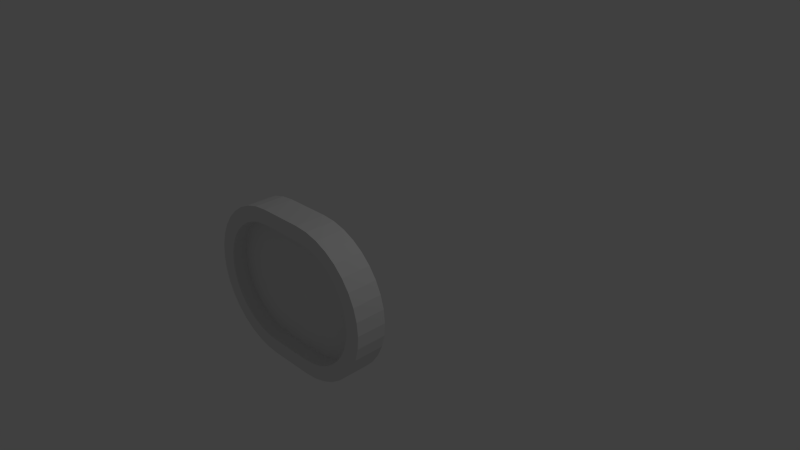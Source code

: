 # Source: bucovarcrc.blend  (saved by Blender 2.73.0; exported with 4.5.12 LTS)
import bpy
from mathutils import Matrix  # noqa: F401  (used for matrix-valued properties, if any)

bpy.ops.wm.read_factory_settings(use_empty=True)
scene = bpy.context.scene
scene.name = 'Scene'

# ---- collections
col_collection_1 = bpy.data.collections.new('Collection 1'); scene.collection.children.link(col_collection_1)

# ---- materials (node trees are filled in below, after node groups)
mat_material = bpy.data.materials.new('Material')
mat_material.alpha_threshold = 0.0
mat_material.use_transparent_shadow = False
mat_material.roughness = 0.5
mat_material.line_color = (0.0, 0.0, 0.0, 1.0)

# ---- material node trees

# ---- world
world_world = bpy.data.worlds.new('World'); scene.world = world_world
world_world.color = (0.05088, 0.05088, 0.05088)
world_world.use_sun_shadow = False
world_world.sun_shadow_jitter_overblur = 0.0
world_world.cycles.sampling_method = 'MANUAL'
world_world.cycles.sample_map_resolution = 256

# ---- cameras
cam_camera = bpy.data.cameras.new('Camera')
cam_camera.clip_end = 100.0
cam_camera.lens = 35.0
cam_camera.sensor_width = 32.0
cam_camera.sensor_height = 18.0
cam_camera.ortho_scale = 7.314
cam_camera.dof.focus_distance = 0.0
cam_camera.dof.aperture_fstop = 128.0

# ---- lights
light_lamp = bpy.data.lights.new('Lamp', 'POINT')
light_lamp.transmission_factor = 0.0
light_lamp.cutoff_distance = 30.0
light_lamp.energy = 100.0
light_lamp.shadow_buffer_clip_start = 1.001
light_lamp.shadow_soft_size = 0.1
light_lamp.shadow_maximum_resolution = 0.006
light_lamp.use_absolute_resolution = True
light_lamp.cycles.use_multiple_importance_sampling = False

# ---- meshes
me_cube = bpy.data.meshes.new('Cube')
me_cube.from_pydata([(-4.816e-07, 1.4, 0.8), (-1.555e-06, 1.2, 0.8), (-4.816e-07, 1.4, 1.0), (-1.555e-06, 1.2, 1.0), (-2.151e-06, 1.0, 0.8), (-2.151e-06, 1.0, 1.0), (1.1, 1.4, 0.0), (1.1, 1.2, 0.0), (0.3, 1.4, 0.8), (0.3, 1.2, 0.8), (0.3, 1.4, 1.0), (0.3, 1.2, 1.0), (1.1, 1.0, 0.0), (0.3, 1.0, 0.8), (0.3, 1.0, 1.0), (1.3, 1.4, 0.0), (1.3, 1.2, 0.0), (1.3, 1.0, 0.0), (-2.151e-06, 1.0, 1.49e-08), (-1.555e-06, 1.2, 1.49e-08), (0.4389, 1.4, 0.7878), (0.4389, 1.2, 0.7878), (0.4736, 1.4, 0.9848), (0.4736, 1.2, 0.9848), (0.4389, 1.0, 0.7878), (0.4736, 1.0, 0.9848), (0.5736, 1.4, 0.7518), (0.5736, 1.2, 0.7518), (0.642, 1.4, 0.9397), (0.642, 1.2, 0.9397), (0.5736, 1.0, 0.7518), (0.642, 1.0, 0.9397), (0.7, 1.4, 0.6928), (0.7, 1.2, 0.6928), (0.8, 1.4, 0.866), (0.8, 1.2, 0.866), (0.7, 1.0, 0.6928), (0.8, 1.0, 0.866), (0.8142, 1.4, 0.6128), (0.8142, 1.2, 0.6128), (0.9428, 1.4, 0.766), (0.9428, 1.2, 0.766), (0.8142, 1.0, 0.6128), (0.9428, 1.0, 0.766), (0.9128, 1.4, 0.5142), (0.9128, 1.2, 0.5142), (1.066, 1.4, 0.6428), (1.066, 1.2, 0.6428), (0.9128, 1.0, 0.5142), (1.066, 1.0, 0.6428), (0.9928, 1.4, 0.4), (0.9928, 1.2, 0.4), (1.166, 1.4, 0.5), (1.166, 1.2, 0.5), (0.9928, 1.0, 0.4), (1.166, 1.0, 0.5), (1.052, 1.4, 0.2736), (1.052, 1.2, 0.2736), (1.24, 1.4, 0.342), (1.24, 1.2, 0.342), (1.052, 1.0, 0.2736), (1.24, 1.0, 0.342), (1.088, 1.4, 0.1389), (1.088, 1.2, 0.1389), (1.285, 1.4, 0.1736), (1.285, 1.2, 0.1736), (1.088, 1.0, 0.1389), (1.285, 1.0, 0.1736), (1.1, 1.4, -4.47e-07), (1.1, 1.2, 4.917e-07), (1.3, 1.4, -3.576e-07), (1.3, 1.2, 4.917e-07), (1.1, 1.0, 1.46e-06), (1.3, 1.0, 1.401e-06)], [(17, 12), (15, 6), (7, 16), (7, 12), (16, 17), (15, 16), (6, 7), (7, 19)], [(1, 0, 2, 3), (1, 3, 5, 4), (3, 5, 14, 11), (4, 13, 14, 5), (2, 10, 8, 0), (3, 1, 9, 11), (3, 11, 10, 2), (4, 1, 9, 13), (8, 0, 1, 9), (1, 4, 18, 19), (8, 9, 21, 20), (13, 9, 21, 24), (11, 14, 25, 23), (14, 13, 24, 25), (8, 10, 22, 20), (11, 9, 21, 23), (10, 11, 23, 22), (20, 21, 27, 26), (24, 21, 27, 30), (23, 25, 31, 29), (25, 24, 30, 31), (20, 22, 28, 26), (23, 21, 27, 29), (22, 23, 29, 28), (26, 27, 33, 32), (30, 27, 33, 36), (29, 31, 37, 35), (31, 30, 36, 37), (26, 28, 34, 32), (29, 27, 33, 35), (28, 29, 35, 34), (32, 33, 39, 38), (36, 33, 39, 42), (35, 37, 43, 41), (37, 36, 42, 43), (32, 34, 40, 38), (35, 33, 39, 41), (34, 35, 41, 40), (38, 39, 45, 44), (42, 39, 45, 48), (41, 43, 49, 47), (43, 42, 48, 49), (38, 40, 46, 44), (41, 39, 45, 47), (40, 41, 47, 46), (44, 45, 51, 50), (48, 45, 51, 54), (47, 49, 55, 53), (49, 48, 54, 55), (44, 46, 52, 50), (47, 45, 51, 53), (46, 47, 53, 52), (50, 51, 57, 56), (54, 51, 57, 60), (53, 55, 61, 59), (55, 54, 60, 61), (50, 52, 58, 56), (53, 51, 57, 59), (52, 53, 59, 58), (56, 57, 63, 62), (60, 57, 63, 66), (59, 61, 67, 65), (61, 60, 66, 67), (56, 58, 64, 62), (59, 57, 63, 65), (58, 59, 65, 64), (62, 63, 69, 68), (66, 63, 69, 72), (65, 67, 73, 71), (67, 66, 72, 73), (62, 64, 70, 68), (65, 63, 69, 71), (64, 65, 71, 70), (1, 9, 21, 27, 33, 39, 45, 51, 57, 63, 69, 19), (13, 4, 18, 12, 72, 66, 60, 54, 48, 42, 36, 30, 24)])
me_cube.materials.append(mat_material)
me_cube.use_remesh_preserve_volume = False
me_cube.use_remesh_preserve_attributes = False
me_cube.use_mirror_vertex_groups = False
me_cube.update()

# ---- objects
ob_cube = bpy.data.objects.new('Cube', me_cube)
ob_lamp = bpy.data.objects.new('Lamp', light_lamp)
ob_camera = bpy.data.objects.new('Camera', cam_camera)

# ---- transforms, parenting, visibility, modifiers, constraints
ob_cube.location = (0.0, 0.0, 0.0)
ob_cube.rotation_euler = (0.0, 0.0, 12.57)
ob_cube.scale = (1.0, -1.0, 1.0)
ob_cube.lock_rotations_4d = False
ob_cube.empty_display_type = 'ARROWS'
ob_cube.lineart.crease_threshold = 0.0
_m = ob_cube.modifiers.new('Mirror', 'MIRROR')
_m.use_axis = (True, False, True)
ob_lamp.location = (4.076, 1.005, 5.904)
ob_lamp.rotation_euler = (0.6503, 0.05522, 1.866)
ob_lamp.lock_rotations_4d = False
ob_lamp.empty_display_type = 'ARROWS'
ob_lamp.color = (0.0, 0.0, 0.0, 0.0)
ob_lamp.lineart.crease_threshold = 0.0
ob_camera.location = (7.481, -6.508, 5.344)
ob_camera.rotation_euler = (1.109, 0.01082, 0.8149)
ob_camera.lock_rotations_4d = False
ob_camera.empty_display_type = 'ARROWS'
ob_camera.color = (0.0, 0.0, 0.0, 0.0)
ob_camera.display_type = 'WIRE'
ob_camera.lineart.crease_threshold = 0.0

# ---- collection membership
col_collection_1.objects.link(ob_cube)
col_collection_1.objects.link(ob_lamp)
col_collection_1.objects.link(ob_camera)

# ---- scene / render settings (as saved in the file)
scene.camera = ob_camera
scene.frame_start = 1; scene.frame_end = 250; scene.frame_set(1)
scene.render.engine = 'BLENDER_EEVEE_NEXT'
scene.render.resolution_percentage = 50
scene.render.dither_intensity = 0.0
scene.cycles.use_denoising = False
scene.cycles.samples = 10
scene.cycles.sampling_pattern = 'TABULATED_SOBOL'
scene.cycles.light_sampling_threshold = 0.0
scene.cycles.use_adaptive_sampling = False
scene.cycles.use_light_tree = False
scene.cycles.blur_glossy = 0.0
scene.cycles.pixel_filter_type = 'GAUSSIAN'
scene.cycles.sample_clamp_indirect = 0.0
scene.view_settings.view_transform = 'Standard'
bpy.context.view_layer.update()
